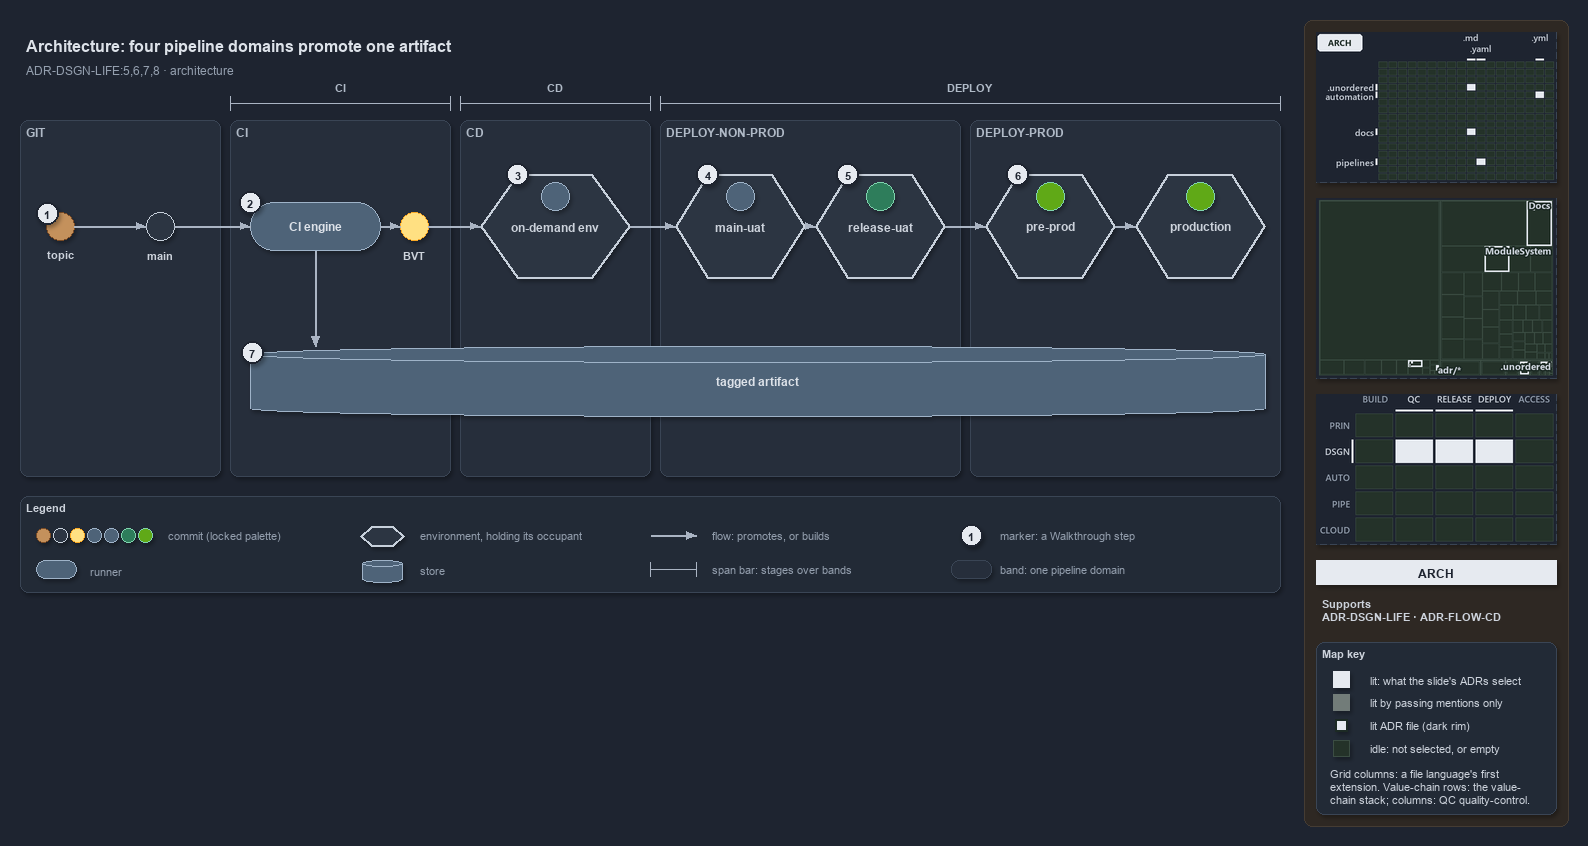

The diagram above was exported from draw.io. Its source (the exported page's mxGraphModel, read from the mxfile embedded in the PNG):
<mxGraphModel dx="1024" dy="768" grid="0" gridSize="10" guides="1" tooltips="1" connect="1" arrows="1" fold="1" page="1" pageScale="1" pageWidth="1572" pageHeight="600" background="#1E2430" math="0" shadow="1">
  <root>
    <mxCell id="0" />
    <mxCell id="1" parent="0" />
    <mxCell id="sidebar-bg" value="" style="rounded=1;arcSize=2;html=1;fillColor=#2E2823;strokeColor=#453C33;shadow=0;" vertex="1" parent="1">
      <mxGeometry x="1304" y="4" width="264" height="806" as="geometry" />
    </mxCell>
    <mxCell id="title" value="Architecture: four pipeline domains promote one artifact" style="text;html=1;align=left;verticalAlign=middle;fontSize=16;fontStyle=1;fontColor=#DDE2E9;" vertex="1" parent="1">
      <mxGeometry x="20" y="14" width="1260" height="30" as="geometry" />
    </mxCell>
    <mxCell id="subtitle" value="ADR-DSGN-LIFE:5,6,7,8 &amp;#183; architecture" style="text;html=1;align=left;verticalAlign=middle;fontSize=12;fontColor=#949FAE;" vertex="1" parent="1">
      <mxGeometry x="20" y="44" width="1240" height="20" as="geometry" />
    </mxCell>
    <mxCell id="span-ci" value="" style="shape=crossbar;whiteSpace=wrap;html=1;rounded=1;fillColor=none;strokeColor=#AAB4C3;strokeWidth=1.5;" vertex="1" parent="1">
      <mxGeometry x="230" y="80" width="220" height="14" as="geometry" />
    </mxCell>
    <mxCell id="span-ci-label" value="CI" style="text;html=1;align=center;verticalAlign=middle;fontSize=11;fontStyle=1;fontColor=#B0BAC7;labelBackgroundColor=#262E3B;" vertex="1" parent="1">
      <mxGeometry x="305" y="62" width="70" height="16" as="geometry" />
    </mxCell>
    <mxCell id="span-cd" value="" style="shape=crossbar;whiteSpace=wrap;html=1;rounded=1;fillColor=none;strokeColor=#AAB4C3;strokeWidth=1.5;" vertex="1" parent="1">
      <mxGeometry x="460" y="80" width="190" height="14" as="geometry" />
    </mxCell>
    <mxCell id="span-cd-label" value="CD" style="text;html=1;align=center;verticalAlign=middle;fontSize=11;fontStyle=1;fontColor=#B0BAC7;labelBackgroundColor=#262E3B;" vertex="1" parent="1">
      <mxGeometry x="520" y="62" width="70" height="16" as="geometry" />
    </mxCell>
    <mxCell id="span-deploy" value="" style="shape=crossbar;whiteSpace=wrap;html=1;rounded=1;fillColor=none;strokeColor=#AAB4C3;strokeWidth=1.5;" vertex="1" parent="1">
      <mxGeometry x="660" y="80" width="620" height="14" as="geometry" />
    </mxCell>
    <mxCell id="span-deploy-label" value="DEPLOY" style="text;html=1;align=center;verticalAlign=middle;fontSize=11;fontStyle=1;fontColor=#B0BAC7;labelBackgroundColor=#262E3B;" vertex="1" parent="1">
      <mxGeometry x="935" y="62" width="70" height="16" as="geometry" />
    </mxCell>
    <mxCell id="band-git" value="GIT" style="rounded=1;html=1;arcSize=3;fillColor=#262E3B;strokeColor=#3A4555;verticalAlign=top;align=left;spacingLeft=8;fontStyle=1;fontSize=12;fontColor=#B0BAC7;" vertex="1" parent="1">
      <mxGeometry x="20" y="104" width="200" height="356" as="geometry" />
    </mxCell>
    <mxCell id="band-ci" value="CI" style="rounded=1;html=1;arcSize=3;fillColor=#262E3B;strokeColor=#3A4555;verticalAlign=top;align=left;spacingLeft=8;fontStyle=1;fontSize=12;fontColor=#B0BAC7;" vertex="1" parent="1">
      <mxGeometry x="230" y="104" width="220" height="356" as="geometry" />
    </mxCell>
    <mxCell id="band-cd" value="CD" style="rounded=1;html=1;arcSize=3;fillColor=#262E3B;strokeColor=#3A4555;verticalAlign=top;align=left;spacingLeft=8;fontStyle=1;fontSize=12;fontColor=#B0BAC7;" vertex="1" parent="1">
      <mxGeometry x="460" y="104" width="190" height="356" as="geometry" />
    </mxCell>
    <mxCell id="band-nonprod" value="DEPLOY-NON-PROD" style="rounded=1;html=1;arcSize=3;fillColor=#262E3B;strokeColor=#3A4555;verticalAlign=top;align=left;spacingLeft=8;fontStyle=1;fontSize=12;fontColor=#B0BAC7;" vertex="1" parent="1">
      <mxGeometry x="660" y="104" width="300" height="356" as="geometry" />
    </mxCell>
    <mxCell id="band-prod" value="DEPLOY-PROD" style="rounded=1;html=1;arcSize=3;fillColor=#262E3B;strokeColor=#3A4555;verticalAlign=top;align=left;spacingLeft=8;fontStyle=1;fontSize=12;fontColor=#B0BAC7;" vertex="1" parent="1">
      <mxGeometry x="970" y="104" width="310" height="356" as="geometry" />
    </mxCell>
    <mxCell id="dot-topic" value="" style="ellipse;html=1;fillColor=#C4915C;strokeColor=#7A4B25;strokeWidth=1.5;fontStyle=1;fontSize=11;fontColor=#CDD3DC;" vertex="1" parent="1">
      <mxGeometry x="46" y="196" width="28" height="28" as="geometry" />
    </mxCell>
    <mxCell id="dot-topic-name" value="topic" style="text;html=1;align=center;verticalAlign=middle;fontSize=11;fontStyle=1;fontColor=#CDD3DC;" vertex="1" parent="1">
      <mxGeometry x="30" y="230" width="60" height="16" as="geometry" />
    </mxCell>
    <mxCell id="dot-main" value="" style="ellipse;html=1;fillColor=#2C3542;strokeColor=#C7D0DB;strokeWidth=1.5;fontStyle=1;fontSize=11;fontColor=#CDD3DC;" vertex="1" parent="1">
      <mxGeometry x="146" y="196" width="28" height="28" as="geometry" />
    </mxCell>
    <mxCell id="dot-main-name" value="main" style="text;html=1;align=center;verticalAlign=middle;fontSize=11;fontStyle=1;fontColor=#CDD3DC;" vertex="1" parent="1">
      <mxGeometry x="115" y="230" width="90" height="16" as="geometry" />
    </mxCell>
    <mxCell id="run-ci" value="&lt;b&gt;CI engine&lt;/b&gt;" style="rounded=1;arcSize=50;whiteSpace=wrap;html=1;fillColor=#4E6378;strokeColor=#9FB3C8;fontColor=#DDE2E9;fontSize=12;" vertex="1" parent="1">
      <mxGeometry x="250" y="186" width="130" height="48" as="geometry" />
    </mxCell>
    <mxCell id="dot-bvt" value="" style="ellipse;html=1;fillColor=#FFE082;strokeColor=#F9A825;strokeWidth=1.5;fontStyle=1;fontSize=11;fontColor=#CDD3DC;" vertex="1" parent="1">
      <mxGeometry x="400" y="196" width="28" height="28" as="geometry" />
    </mxCell>
    <mxCell id="dot-bvt-name" value="BVT" style="text;html=1;align=center;verticalAlign=middle;fontSize=11;fontStyle=1;fontColor=#CDD3DC;" vertex="1" parent="1">
      <mxGeometry x="369" y="230" width="90" height="16" as="geometry" />
    </mxCell>
    <mxCell id="env-ondemand" value="&lt;b&gt;on-demand env&lt;/b&gt;" style="shape=hexagon;perimeter=hexagonPerimeter2;whiteSpace=wrap;html=1;fillColor=#2C3542;strokeColor=#C7D0DB;strokeWidth=2;fontColor=#CDD3DC;fontSize=12;" vertex="1" parent="1">
      <mxGeometry x="480" y="158" width="150" height="104" as="geometry" />
    </mxCell>
    <mxCell id="env-ondemand-occupant" value="" style="ellipse;html=1;fillColor=#4E6378;strokeColor=#9FB3C8;strokeWidth=1.5;fontStyle=1;fontSize=11;fontColor=#CDD3DC;" vertex="1" parent="1">
      <mxGeometry x="541" y="166" width="28" height="28" as="geometry" />
    </mxCell>
    <mxCell id="env-mainuat" value="&lt;b&gt;main-uat&lt;/b&gt;" style="shape=hexagon;perimeter=hexagonPerimeter2;whiteSpace=wrap;html=1;fillColor=#2C3542;strokeColor=#C7D0DB;strokeWidth=2;fontColor=#CDD3DC;fontSize=12;" vertex="1" parent="1">
      <mxGeometry x="675" y="158" width="130" height="104" as="geometry" />
    </mxCell>
    <mxCell id="env-mainuat-occupant" value="" style="ellipse;html=1;fillColor=#4E6378;strokeColor=#9FB3C8;strokeWidth=1.5;fontStyle=1;fontSize=11;fontColor=#CDD3DC;" vertex="1" parent="1">
      <mxGeometry x="726" y="166" width="28" height="28" as="geometry" />
    </mxCell>
    <mxCell id="env-releaseuat" value="&lt;b&gt;release-uat&lt;/b&gt;" style="shape=hexagon;perimeter=hexagonPerimeter2;whiteSpace=wrap;html=1;fillColor=#2C3542;strokeColor=#C7D0DB;strokeWidth=2;fontColor=#CDD3DC;fontSize=12;" vertex="1" parent="1">
      <mxGeometry x="815" y="158" width="130" height="104" as="geometry" />
    </mxCell>
    <mxCell id="env-releaseuat-occupant" value="" style="ellipse;html=1;fillColor=#2E7D5B;strokeColor=#7FD3AE;strokeWidth=1.5;fontStyle=1;fontSize=11;fontColor=#CDD3DC;" vertex="1" parent="1">
      <mxGeometry x="866" y="166" width="28" height="28" as="geometry" />
    </mxCell>
    <mxCell id="env-preprod" value="&lt;b&gt;pre-prod&lt;/b&gt;" style="shape=hexagon;perimeter=hexagonPerimeter2;whiteSpace=wrap;html=1;fillColor=#2C3542;strokeColor=#C7D0DB;strokeWidth=2;fontColor=#CDD3DC;fontSize=12;" vertex="1" parent="1">
      <mxGeometry x="985" y="158" width="130" height="104" as="geometry" />
    </mxCell>
    <mxCell id="env-preprod-occupant" value="" style="ellipse;html=1;fillColor=#60a917;strokeColor=#7FD3AE;strokeWidth=1.5;fontStyle=1;fontSize=11;fontColor=#CDD3DC;" vertex="1" parent="1">
      <mxGeometry x="1036" y="166" width="28" height="28" as="geometry" />
    </mxCell>
    <mxCell id="env-production" value="&lt;b&gt;production&lt;/b&gt;" style="shape=hexagon;perimeter=hexagonPerimeter2;whiteSpace=wrap;html=1;fillColor=#2C3542;strokeColor=#C7D0DB;strokeWidth=2;fontColor=#CDD3DC;fontSize=12;" vertex="1" parent="1">
      <mxGeometry x="1135" y="158" width="130" height="104" as="geometry" />
    </mxCell>
    <mxCell id="env-production-occupant" value="" style="ellipse;html=1;fillColor=#60a917;strokeColor=#7FD3AE;strokeWidth=1.5;fontStyle=1;fontSize=11;fontColor=#CDD3DC;" vertex="1" parent="1">
      <mxGeometry x="1186" y="166" width="28" height="28" as="geometry" />
    </mxCell>
    <mxCell id="store-artifact" value="&lt;b&gt;tagged artifact&lt;/b&gt;" style="shape=cylinder3;boundedLbl=1;backgroundOutline=1;size=8;whiteSpace=wrap;html=1;fillColor=#4E6378;strokeColor=#9FB3C8;fontColor=#DDE2E9;fontSize=12;" vertex="1" parent="1">
      <mxGeometry x="250" y="330" width="1015" height="70" as="geometry" />
    </mxCell>
    <mxCell id="edge-topic-main" value="" style="edgeStyle=orthogonalEdgeStyle;rounded=1;html=1;fontSize=11;endArrow=block;strokeColor=#AAB4C3;fontColor=#CDD3DC;shadow=0;" edge="1" parent="1" source="dot-topic" target="dot-main">
      <mxGeometry relative="1" as="geometry" />
    </mxCell>
    <mxCell id="edge-main-ci" value="" style="edgeStyle=orthogonalEdgeStyle;rounded=1;html=1;fontSize=11;endArrow=block;strokeColor=#AAB4C3;fontColor=#CDD3DC;shadow=0;" edge="1" parent="1" source="dot-main" target="run-ci">
      <mxGeometry relative="1" as="geometry" />
    </mxCell>
    <mxCell id="edge-ci-bvt" value="" style="edgeStyle=orthogonalEdgeStyle;rounded=1;html=1;fontSize=11;endArrow=block;strokeColor=#AAB4C3;fontColor=#CDD3DC;shadow=0;" edge="1" parent="1" source="run-ci" target="dot-bvt">
      <mxGeometry relative="1" as="geometry" />
    </mxCell>
    <mxCell id="edge-bvt-ondemand" value="" style="edgeStyle=orthogonalEdgeStyle;rounded=1;html=1;fontSize=11;endArrow=block;strokeColor=#AAB4C3;fontColor=#CDD3DC;shadow=0;" edge="1" parent="1" source="dot-bvt" target="env-ondemand">
      <mxGeometry relative="1" as="geometry" />
    </mxCell>
    <mxCell id="edge-ondemand-mainuat" value="" style="edgeStyle=orthogonalEdgeStyle;rounded=1;html=1;fontSize=11;endArrow=block;strokeColor=#AAB4C3;fontColor=#CDD3DC;shadow=0;" edge="1" parent="1" source="env-ondemand" target="env-mainuat">
      <mxGeometry relative="1" as="geometry" />
    </mxCell>
    <mxCell id="edge-mainuat-releaseuat" value="" style="edgeStyle=orthogonalEdgeStyle;rounded=1;html=1;fontSize=11;endArrow=block;strokeColor=#AAB4C3;fontColor=#CDD3DC;shadow=0;" edge="1" parent="1" source="env-mainuat" target="env-releaseuat">
      <mxGeometry relative="1" as="geometry" />
    </mxCell>
    <mxCell id="edge-releaseuat-preprod" value="" style="edgeStyle=orthogonalEdgeStyle;rounded=1;html=1;fontSize=11;endArrow=block;strokeColor=#AAB4C3;fontColor=#CDD3DC;shadow=0;" edge="1" parent="1" source="env-releaseuat" target="env-preprod">
      <mxGeometry relative="1" as="geometry" />
    </mxCell>
    <mxCell id="edge-preprod-production" value="" style="edgeStyle=orthogonalEdgeStyle;rounded=1;html=1;fontSize=11;endArrow=block;strokeColor=#AAB4C3;fontColor=#CDD3DC;shadow=0;" edge="1" parent="1" source="env-preprod" target="env-production">
      <mxGeometry relative="1" as="geometry" />
    </mxCell>
    <mxCell id="p-ci-artifact-a" value="" style="text;html=1;strokeColor=none;fillColor=none;" vertex="1" parent="1">
      <mxGeometry x="315" y="234" width="1" height="1" as="geometry" />
    </mxCell>
    <mxCell id="p-ci-artifact-b" value="" style="text;html=1;strokeColor=none;fillColor=none;" vertex="1" parent="1">
      <mxGeometry x="315" y="330" width="1" height="1" as="geometry" />
    </mxCell>
    <mxCell id="edge-ci-artifact" value="" style="edgeStyle=orthogonalEdgeStyle;rounded=1;html=1;fontSize=11;endArrow=block;strokeColor=#AAB4C3;fontColor=#CDD3DC;shadow=0;" edge="1" parent="1" source="p-ci-artifact-a" target="p-ci-artifact-b">
      <mxGeometry relative="1" as="geometry" />
    </mxCell>
    <mxCell id="mark-1" value="1" style="ellipse;html=1;fillColor=#E6EAF0;strokeColor=#1E2430;strokeWidth=2;fontColor=#1E2430;fontStyle=1;fontSize=11;" vertex="1" parent="1">
      <mxGeometry x="36" y="186" width="22" height="22" as="geometry" />
    </mxCell>
    <mxCell id="mark-2" value="2" style="ellipse;html=1;fillColor=#E6EAF0;strokeColor=#1E2430;strokeWidth=2;fontColor=#1E2430;fontStyle=1;fontSize=11;" vertex="1" parent="1">
      <mxGeometry x="239" y="175" width="22" height="22" as="geometry" />
    </mxCell>
    <mxCell id="mark-3" value="3" style="ellipse;html=1;fillColor=#E6EAF0;strokeColor=#1E2430;strokeWidth=2;fontColor=#1E2430;fontStyle=1;fontSize=11;" vertex="1" parent="1">
      <mxGeometry x="506.5" y="147" width="22" height="22" as="geometry" />
    </mxCell>
    <mxCell id="mark-4" value="4" style="ellipse;html=1;fillColor=#E6EAF0;strokeColor=#1E2430;strokeWidth=2;fontColor=#1E2430;fontStyle=1;fontSize=11;" vertex="1" parent="1">
      <mxGeometry x="696.5" y="147" width="22" height="22" as="geometry" />
    </mxCell>
    <mxCell id="mark-5" value="5" style="ellipse;html=1;fillColor=#E6EAF0;strokeColor=#1E2430;strokeWidth=2;fontColor=#1E2430;fontStyle=1;fontSize=11;" vertex="1" parent="1">
      <mxGeometry x="836.5" y="147" width="22" height="22" as="geometry" />
    </mxCell>
    <mxCell id="mark-6" value="6" style="ellipse;html=1;fillColor=#E6EAF0;strokeColor=#1E2430;strokeWidth=2;fontColor=#1E2430;fontStyle=1;fontSize=11;" vertex="1" parent="1">
      <mxGeometry x="1006.5" y="147" width="22" height="22" as="geometry" />
    </mxCell>
    <mxCell id="mark-7" value="7" style="ellipse;html=1;fillColor=#E6EAF0;strokeColor=#1E2430;strokeWidth=2;fontColor=#1E2430;fontStyle=1;fontSize=11;" vertex="1" parent="1">
      <mxGeometry x="241" y="325" width="22" height="22" as="geometry" />
    </mxCell>
    <mxCell id="legend" value="&lt;b&gt;Legend&lt;/b&gt;" style="rounded=1;whiteSpace=wrap;html=1;arcSize=6;fillColor=#222A36;strokeColor=#3A4555;align=left;verticalAlign=top;spacing=8;fontSize=11;fontColor=#CDD3DC;" vertex="1" parent="1">
      <mxGeometry x="20" y="480" width="1260" height="96" as="geometry" />
    </mxCell>
    <mxCell id="legend-commit-0" value="" style="ellipse;html=1;fillColor=#C4915C;strokeColor=#7A4B25;strokeWidth=1.5;fontStyle=1;fontSize=11;fontColor=#CDD3DC;" vertex="1" parent="1">
      <mxGeometry x="36" y="512" width="14" height="14" as="geometry" />
    </mxCell>
    <mxCell id="legend-commit-1" value="" style="ellipse;html=1;fillColor=#2C3542;strokeColor=#C7D0DB;strokeWidth=1.5;fontStyle=1;fontSize=11;fontColor=#CDD3DC;" vertex="1" parent="1">
      <mxGeometry x="53" y="512" width="14" height="14" as="geometry" />
    </mxCell>
    <mxCell id="legend-commit-2" value="" style="ellipse;html=1;fillColor=#FFE082;strokeColor=#F9A825;strokeWidth=1.5;fontStyle=1;fontSize=11;fontColor=#CDD3DC;" vertex="1" parent="1">
      <mxGeometry x="70" y="512" width="14" height="14" as="geometry" />
    </mxCell>
    <mxCell id="legend-commit-3" value="" style="ellipse;html=1;fillColor=#4E6378;strokeColor=#9FB3C8;strokeWidth=1.5;fontStyle=1;fontSize=11;fontColor=#CDD3DC;" vertex="1" parent="1">
      <mxGeometry x="87" y="512" width="14" height="14" as="geometry" />
    </mxCell>
    <mxCell id="legend-commit-4" value="" style="ellipse;html=1;fillColor=#4E6378;strokeColor=#9FB3C8;strokeWidth=1.5;fontStyle=1;fontSize=11;fontColor=#CDD3DC;" vertex="1" parent="1">
      <mxGeometry x="104" y="512" width="14" height="14" as="geometry" />
    </mxCell>
    <mxCell id="legend-commit-5" value="" style="ellipse;html=1;fillColor=#2E7D5B;strokeColor=#7FD3AE;strokeWidth=1.5;fontStyle=1;fontSize=11;fontColor=#CDD3DC;" vertex="1" parent="1">
      <mxGeometry x="121" y="512" width="14" height="14" as="geometry" />
    </mxCell>
    <mxCell id="legend-commit-6" value="" style="ellipse;html=1;fillColor=#60a917;strokeColor=#7FD3AE;strokeWidth=1.5;fontStyle=1;fontSize=11;fontColor=#CDD3DC;" vertex="1" parent="1">
      <mxGeometry x="138" y="512" width="14" height="14" as="geometry" />
    </mxCell>
    <mxCell id="legend-commit-text" value="commit (locked palette)" style="text;html=1;align=left;verticalAlign=middle;fontSize=11;fontColor=#949FAE;" vertex="1" parent="1">
      <mxGeometry x="162" y="509" width="180" height="20" as="geometry" />
    </mxCell>
    <mxCell id="legend-runner" value="" style="rounded=1;arcSize=50;whiteSpace=wrap;html=1;fillColor=#4E6378;strokeColor=#9FB3C8;fontColor=#DDE2E9;fontSize=12;" vertex="1" parent="1">
      <mxGeometry x="36" y="544" width="40" height="18" as="geometry" />
    </mxCell>
    <mxCell id="legend-runner-text" value="runner" style="text;html=1;align=left;verticalAlign=middle;fontSize=11;fontColor=#949FAE;" vertex="1" parent="1">
      <mxGeometry x="84" y="543" width="180" height="20" as="geometry" />
    </mxCell>
    <mxCell id="legend-env" value="" style="shape=hexagon;perimeter=hexagonPerimeter2;whiteSpace=wrap;html=1;fillColor=#2C3542;strokeColor=#C7D0DB;strokeWidth=2;fontColor=#CDD3DC;fontSize=12;" vertex="1" parent="1">
      <mxGeometry x="360" y="510" width="44" height="20" as="geometry" />
    </mxCell>
    <mxCell id="legend-env-text" value="environment, holding its occupant" style="text;html=1;align=left;verticalAlign=middle;fontSize=11;fontColor=#949FAE;" vertex="1" parent="1">
      <mxGeometry x="414" y="509" width="220" height="20" as="geometry" />
    </mxCell>
    <mxCell id="legend-store" value="" style="shape=cylinder3;boundedLbl=1;backgroundOutline=1;size=8;whiteSpace=wrap;html=1;fillColor=#4E6378;strokeColor=#9FB3C8;fontColor=#DDE2E9;fontSize=12;" vertex="1" parent="1">
      <mxGeometry x="362" y="544" width="40" height="22" as="geometry" />
    </mxCell>
    <mxCell id="legend-store-text" value="store" style="text;html=1;align=left;verticalAlign=middle;fontSize=11;fontColor=#949FAE;" vertex="1" parent="1">
      <mxGeometry x="414" y="543" width="200" height="20" as="geometry" />
    </mxCell>
    <mxCell id="legend-flow-a" value="" style="text;html=1;strokeColor=none;fillColor=none;" vertex="1" parent="1">
      <mxGeometry x="650" y="519" width="1" height="1" as="geometry" />
    </mxCell>
    <mxCell id="legend-flow-b" value="" style="text;html=1;strokeColor=none;fillColor=none;" vertex="1" parent="1">
      <mxGeometry x="696" y="519" width="1" height="1" as="geometry" />
    </mxCell>
    <mxCell id="legend-flow" value="" style="edgeStyle=orthogonalEdgeStyle;rounded=1;html=1;fontSize=11;endArrow=block;strokeColor=#AAB4C3;fontColor=#CDD3DC;shadow=0;" edge="1" parent="1" source="legend-flow-a" target="legend-flow-b">
      <mxGeometry relative="1" as="geometry" />
    </mxCell>
    <mxCell id="legend-flow-text" value="flow: promotes, or builds" style="text;html=1;align=left;verticalAlign=middle;fontSize=11;fontColor=#949FAE;" vertex="1" parent="1">
      <mxGeometry x="706" y="509" width="220" height="20" as="geometry" />
    </mxCell>
    <mxCell id="legend-span" value="" style="shape=crossbar;whiteSpace=wrap;html=1;rounded=1;fillColor=none;strokeColor=#AAB4C3;strokeWidth=1.5;" vertex="1" parent="1">
      <mxGeometry x="650" y="546" width="46" height="14" as="geometry" />
    </mxCell>
    <mxCell id="legend-span-text" value="span bar: stages over bands" style="text;html=1;align=left;verticalAlign=middle;fontSize=11;fontColor=#949FAE;" vertex="1" parent="1">
      <mxGeometry x="706" y="543" width="220" height="20" as="geometry" />
    </mxCell>
    <mxCell id="legend-mark" value="1" style="ellipse;html=1;fillColor=#E6EAF0;strokeColor=#1E2430;strokeWidth=2;fontColor=#1E2430;fontStyle=1;fontSize=11;" vertex="1" parent="1">
      <mxGeometry x="960" y="508" width="22" height="22" as="geometry" />
    </mxCell>
    <mxCell id="legend-mark-text" value="marker: a Walkthrough step" style="text;html=1;align=left;verticalAlign=middle;fontSize=11;fontColor=#949FAE;" vertex="1" parent="1">
      <mxGeometry x="994" y="509" width="220" height="20" as="geometry" />
    </mxCell>
    <mxCell id="legend-band" value="" style="rounded=1;html=1;arcSize=3;fillColor=#262E3B;strokeColor=#3A4555;" vertex="1" parent="1">
      <mxGeometry x="951" y="544" width="40" height="18" as="geometry" />
    </mxCell>
    <mxCell id="legend-band-text" value="band: one pipeline domain" style="text;html=1;align=left;verticalAlign=middle;fontSize=11;fontColor=#949FAE;" vertex="1" parent="1">
      <mxGeometry x="994" y="543" width="220" height="20" as="geometry" />
    </mxCell>
    <mxCell id="minimap-grid" value="" style="shape=image;html=1;imageAspect=0;aspect=fixed;verticalLabelPosition=bottom;strokeColor=#3A4555;dashed=1;fillColor=#222A36;image=data:image/png,(base64 omitted: 10228 chars);" vertex="1" parent="1">
      <mxGeometry x="1316" y="16" width="240" height="150" as="geometry" />
    </mxCell>
    <mxCell id="minimap-tree" value="" style="shape=image;html=1;imageAspect=0;aspect=fixed;verticalLabelPosition=bottom;strokeColor=#3A4555;dashed=1;fillColor=#222A36;image=data:image/png,(base64 omitted: 13768 chars);" vertex="1" parent="1">
      <mxGeometry x="1316" y="182" width="240" height="180" as="geometry" />
    </mxCell>
    <mxCell id="minimap-chain" value="" style="shape=image;html=1;imageAspect=0;aspect=fixed;verticalLabelPosition=bottom;strokeColor=#3A4555;dashed=1;fillColor=#222A36;image=data:image/png,(base64 omitted: 13568 chars);" vertex="1" parent="1">
      <mxGeometry x="1316" y="378" width="240" height="150" as="geometry" />
    </mxCell>
    <mxCell id="lens-badge" value="ARCH" style="rounded=0;whiteSpace=wrap;html=1;align=center;verticalAlign=middle;fontSize=12;fontStyle=1;fontColor=#1E2430;fillColor=#E6EAF0;strokeColor=none;" vertex="1" parent="1">
      <mxGeometry x="1316" y="544" width="240" height="24" as="geometry" />
    </mxCell>
    <mxCell id="supports" value="&lt;b&gt;Supports&lt;/b&gt;&lt;br&gt;ADR-DSGN-LIFE &amp;#183; ADR-FLOW-CD" style="text;html=1;whiteSpace=wrap;align=left;verticalAlign=top;fontSize=11;fontColor=#CDD3DC;" vertex="1" parent="1">
      <mxGeometry x="1316" y="576" width="240" height="38" as="geometry" />
    </mxCell>
    <mxCell id="mapkey" value="&lt;b&gt;Map key&lt;/b&gt;" style="rounded=1;arcSize=6;whiteSpace=wrap;html=1;align=left;verticalAlign=top;fontSize=11;fontColor=#CDD3DC;fillColor=#222A36;strokeColor=#3A4555;spacingLeft=8;spacingTop=2;" vertex="1" parent="1">
      <mxGeometry x="1316" y="626" width="240" height="172" as="geometry" />
    </mxCell>
    <mxCell id="mapkey-lit" value="" style="rounded=0;html=1;fillColor=#E6EAF0;strokeColor=#E6EAF0;" vertex="1" parent="1">
      <mxGeometry x="1333.0" y="655.0" width="16" height="16" as="geometry" />
    </mxCell>
    <mxCell id="mapkey-lit-text" value="lit: what the slide's ADRs select" style="text;html=1;align=left;verticalAlign=middle;fontSize=11;fontColor=#CDD3DC;" vertex="1" parent="1">
      <mxGeometry x="1364" y="653" width="184" height="20" as="geometry" />
    </mxCell>
    <mxCell id="mapkey-touched" value="" style="rounded=0;html=1;fillColor=#727C79;strokeColor=#727C79;" vertex="1" parent="1">
      <mxGeometry x="1333.0" y="678.0" width="16" height="16" as="geometry" />
    </mxCell>
    <mxCell id="mapkey-touched-text" value="lit by passing mentions only" style="text;html=1;align=left;verticalAlign=middle;fontSize=11;fontColor=#CDD3DC;" vertex="1" parent="1">
      <mxGeometry x="1364" y="676" width="184" height="20" as="geometry" />
    </mxCell>
    <mxCell id="mapkey-adr" value="" style="rounded=0;html=1;fillColor=#E6EAF0;strokeColor=#1C2A24;strokeWidth=2;" vertex="1" parent="1">
      <mxGeometry x="1335.0" y="703.0" width="12" height="12" as="geometry" />
    </mxCell>
    <mxCell id="mapkey-adr-text" value="lit ADR file (dark rim)" style="text;html=1;align=left;verticalAlign=middle;fontSize=11;fontColor=#CDD3DC;" vertex="1" parent="1">
      <mxGeometry x="1364" y="699" width="184" height="20" as="geometry" />
    </mxCell>
    <mxCell id="mapkey-idle" value="" style="rounded=0;html=1;fillColor=#243229;strokeColor=#3B4D43;" vertex="1" parent="1">
      <mxGeometry x="1333.0" y="724.0" width="16" height="16" as="geometry" />
    </mxCell>
    <mxCell id="mapkey-idle-text" value="idle: not selected, or empty" style="text;html=1;align=left;verticalAlign=middle;fontSize=11;fontColor=#CDD3DC;" vertex="1" parent="1">
      <mxGeometry x="1364" y="722" width="184" height="20" as="geometry" />
    </mxCell>
    <mxCell id="mapkey-codes" value="Grid columns: a file language's first&lt;br&gt;extension. Value-chain rows: the value-&lt;br&gt;chain stack; columns: QC quality-control." style="text;html=1;align=left;verticalAlign=top;whiteSpace=wrap;fontSize=11;fontColor=#CDD3DC;" vertex="1" parent="1">
      <mxGeometry x="1324" y="746" width="224" height="46" as="geometry" />
    </mxCell>
  </root>
</mxGraphModel>